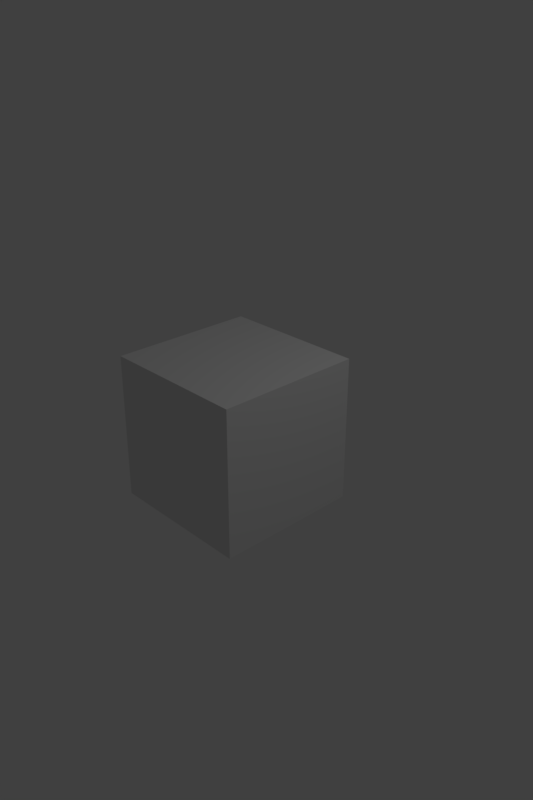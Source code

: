 # Source: shift_effect.blend  (saved by Blender 2.79.0; exported with 4.5.12 LTS)
import bpy
from mathutils import Matrix  # noqa: F401  (used for matrix-valued properties, if any)

bpy.ops.wm.read_factory_settings(use_empty=True)
scene = bpy.context.scene
scene.name = 'Scene'

# ---- collections
col_collection_1 = bpy.data.collections.new('Collection 1'); scene.collection.children.link(col_collection_1)

# ---- materials (node trees are filled in below, after node groups)
mat_material = bpy.data.materials.new('Material')
mat_material.alpha_threshold = 0.0
mat_material.use_transparent_shadow = False
mat_material.roughness = 0.5
mat_material.line_color = (0.0, 0.0, 0.0, 1.0)

# ---- material node trees

# ---- world
world_world = bpy.data.worlds.new('World'); scene.world = world_world
world_world.color = (0.05088, 0.05088, 0.05088)
world_world.use_sun_shadow = False
world_world.sun_shadow_jitter_overblur = 0.0
world_world.cycles.sampling_method = 'MANUAL'

# ---- cameras
cam_camera = bpy.data.cameras.new('Camera')
cam_camera.clip_end = 100.0
cam_camera.lens = 35.0
cam_camera.sensor_width = 32.0
cam_camera.sensor_height = 18.0
cam_camera.ortho_scale = 7.314
cam_camera.dof.focus_distance = 0.0
cam_camera.dof.aperture_fstop = 128.0

# ---- lights
light_lamp = bpy.data.lights.new('Lamp', 'POINT')
light_lamp.transmission_factor = 0.0
light_lamp.cutoff_distance = 30.0
light_lamp.energy = 100.0
light_lamp.shadow_buffer_clip_start = 1.001
light_lamp.shadow_soft_size = 0.1
light_lamp.shadow_maximum_resolution = 0.006
light_lamp.use_absolute_resolution = True

# ---- meshes
me_cube = bpy.data.meshes.new('Cube')
me_cube.from_pydata([(1.0, 1.0, -1.0), (1.0, -1.0, -1.0), (-1.0, -1.0, -1.0), (-1.0, 1.0, -1.0), (1.0, 1.0, 1.0), (1.0, -1.0, 1.0), (-1.0, -1.0, 1.0), (-1.0, 1.0, 1.0)], [], [(0, 1, 2, 3), (4, 7, 6, 5), (0, 4, 5, 1), (1, 5, 6, 2), (2, 6, 7, 3), (4, 0, 3, 7)])
me_cube.materials.append(mat_material)
me_cube.use_remesh_preserve_volume = False
me_cube.use_remesh_preserve_attributes = False
me_cube.use_mirror_vertex_groups = False
me_cube.update()

# ---- objects
ob_cube = bpy.data.objects.new('Cube', me_cube)
ob_lamp = bpy.data.objects.new('Lamp', light_lamp)
ob_camera = bpy.data.objects.new('Camera', cam_camera)

# ---- transforms, parenting, visibility, modifiers, constraints
ob_cube.location = (0.0, 0.0, 0.0)
ob_cube.lock_rotations_4d = False
ob_cube.empty_display_type = 'ARROWS'
ob_cube.lineart.crease_threshold = 0.0
ob_lamp.location = (4.076, 1.005, 5.904)
ob_lamp.rotation_euler = (0.6503, 0.05522, 1.866)
ob_lamp.lock_rotations_4d = False
ob_lamp.empty_display_type = 'ARROWS'
ob_lamp.color = (0.0, 0.0, 0.0, 0.0)
ob_lamp.lineart.crease_threshold = 0.0
ob_camera.location = (7.481, -6.508, 5.344)
ob_camera.rotation_euler = (1.109, 0.0, 0.8149)
ob_camera.lock_rotations_4d = False
ob_camera.empty_display_type = 'ARROWS'
ob_camera.color = (0.0, 0.0, 0.0, 0.0)
ob_camera.display_type = 'WIRE'
ob_camera.lineart.crease_threshold = 0.0

# ---- collection membership
col_collection_1.objects.link(ob_cube)
col_collection_1.objects.link(ob_lamp)
col_collection_1.objects.link(ob_camera)

# ---- scene / render settings (as saved in the file)
scene.camera = ob_camera
scene.frame_start = 1; scene.frame_end = 101; scene.frame_set(1)
scene.render.engine = 'BLENDER_EEVEE_NEXT'
scene.render.image_settings.file_format = 'FFMPEG'
scene.render.image_settings.color_mode = 'RGB'
scene.render.resolution_x = 2176
scene.render.resolution_y = 3264
scene.render.resolution_percentage = 50
scene.render.fps = 50
scene.render.dither_intensity = 0.0
scene.cycles.use_denoising = False
scene.cycles.samples = 128
scene.cycles.sampling_pattern = 'TABULATED_SOBOL'
scene.cycles.use_adaptive_sampling = False
scene.cycles.use_light_tree = False
scene.cycles.blur_glossy = 0.0
scene.cycles.sample_clamp_indirect = 0.0
scene.view_settings.view_transform = 'Standard'
bpy.context.view_layer.update()
